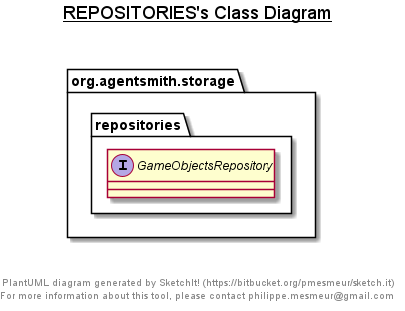

The diagram above was rendered by PlantUML. Its source (embedded in the PNG):
@startuml

title __REPOSITORIES's Class Diagram__\n

    namespace org.agentsmith.storage {
      namespace repositories {
        interface org.agentsmith.storage.repositories.GameObjectsRepository {
        }
      }
    }

right footer

PlantUML diagram generated by SketchIt! (https://bitbucket.org/pmesmeur/sketch.it)
For more information about this tool, please contact philippe.mesmeur@gmail.com
endfooter

@enduml